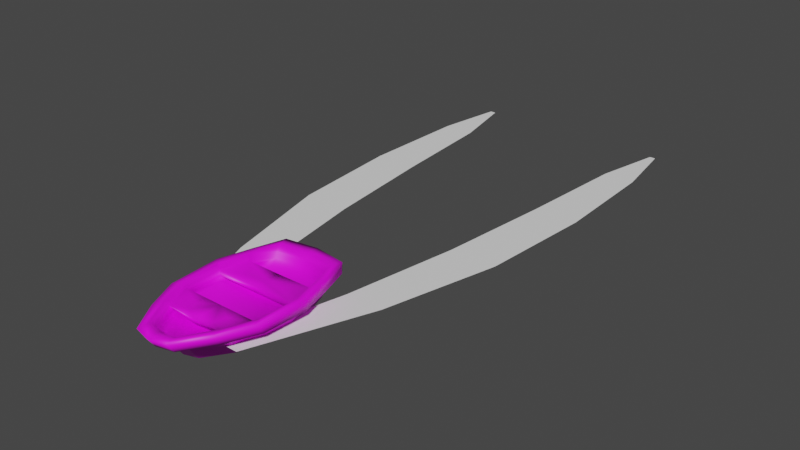 # Source: water_trail.blend  (saved by Blender 3.3.6; exported with 4.5.12 LTS)
import bpy
from mathutils import Matrix  # noqa: F401  (used for matrix-valued properties, if any)

bpy.ops.wm.read_factory_settings(use_empty=True)
scene = bpy.context.scene
scene.name = 'Scene'

# ---- collections
col_collection = bpy.data.collections.new('Collection'); scene.collection.children.link(col_collection)

# ---- images (referenced by path relative to the original .blend; pixels are not part of the script)
import os
ASSET_DIR = os.environ.get("B2B_ASSET_DIR", "")  # directory of the original .blend (textures are referenced by path, not embedded)
HERE = os.path.dirname(os.path.abspath(__file__))  # packed textures are extracted next to this script under _unpacked/

def load_image(name, relpath, width, height, colorspace="sRGB"):
    """Load a texture the original file referenced (path relative to the .blend, or extracted next to this script)."""
    p = next((c for c in (os.path.join(HERE, relpath), os.path.join(ASSET_DIR, relpath)) if relpath and os.path.exists(c)), "")
    if p:
        img = bpy.data.images.load(p, check_existing=True)
        img.name = name
    else:  # same state as the original file: an image datablock whose file is absent (Cycles renders it pink)
        img = bpy.data.images.new(name, width, height)
        img.source = "FILE"
        img.filepath = "//" + (relpath or name)
    img.colorspace_settings.name = colorspace
    return img
img_colors_psd = load_image('colors.psd', 'colors.psd', 1024, 1024, 'sRGB')

# ---- materials (node trees are filled in below, after node groups)
mat_material_001 = bpy.data.materials.new('Material.001')
mat_material_001.alpha_threshold = 0.0
mat_material_001.use_transparent_shadow = False
mat_material_001.roughness = 0.5
mat_material_001.line_color = (0.0, 0.0, 0.0, 1.0)

# ---- material node trees
mat_material_001.use_nodes = True; mat_material_001.node_tree.nodes.clear()
_N = mat_material_001.node_tree.nodes; _L = mat_material_001.node_tree.links
n0 = _N.new('ShaderNodeOutputMaterial'); n0.name = 'Material Output'; n0.location = (300, 300)
n1 = _N.new('ShaderNodeBsdfPrincipled'); n1.name = 'Principled BSDF'; n1.location = (10, 300)
n1.distribution = 'GGX'
n1.subsurface_method = 'RANDOM_WALK_SKIN'
n1.inputs[3].default_value = 1.45
n1.inputs[27].default_value = (0.0, 0.0, 0.0, 1.0)
n1.inputs[28].default_value = 1.0
n2 = _N.new('ShaderNodeTexImage'); n2.name = 'Image Texture'; n2.location = (-428, 156)
n2.image = img_colors_psd
_L.new(n1.outputs[0], n0.inputs[0])
_L.new(n2.outputs[0], n1.inputs[0])
n0.is_active_output = True

# ---- world
world_world = bpy.data.worlds.new('World'); scene.world = world_world
world_world.use_nodes = True; world_world.node_tree.nodes.clear()
_N = world_world.node_tree.nodes; _L = world_world.node_tree.links
n0 = _N.new('ShaderNodeOutputWorld'); n0.name = 'World Output'; n0.location = (300, 300)
n1 = _N.new('ShaderNodeBackground'); n1.name = 'Background'; n1.location = (10, 300)
n1.inputs[0].default_value = (0.05088, 0.05088, 0.05088, 1.0)
_L.new(n1.outputs[0], n0.inputs[0])
n0.is_active_output = True
world_world.color = (0.05088, 0.05088, 0.05088)
world_world.use_sun_shadow = False
world_world.sun_shadow_jitter_overblur = 0.0

# ---- meshes
me_cube_001 = bpy.data.meshes.new('Cube.001')
me_cube_001.from_pydata([(0.2991, -1.378, -0.175), (0.3506, -1.854, 0.5083), (0.5139, 1.472, -0.1832), (0.6783, 1.598, 0.5083), (0.5429, -0.7251, -0.2823), (0.7256, -0.1347, -0.2823), (0.7561, 0.2952, -0.2823), (0.6363, 0.8857, -0.2823), (0.8559, 0.9588, 0.5083), (1.03, 0.3196, 0.5083), (0.9856, -0.5753, 0.5083), (0.7204, -1.214, 0.5083), (0.69, 1.563, 0.2783), (0.355, -1.697, 0.2783), (0.8715, 0.9375, 0.2783), (1.049, 0.3125, 0.2783), (1.004, -0.4471, 0.2783), (0.7329, -1.072, 0.2783), (0.741, 1.831, 0.5076), (0.792, -1.437, 0.5023), (0.3777, -2.093, 0.5004), (0.9519, 1.15, 0.5097), (1.159, 0.4008, 0.5117), (1.101, -0.7325, 0.5073), (0.7551, 1.793, 0.2778), (0.3832, -1.936, 0.2705), (0.9688, 1.128, 0.2798), (1.181, 0.3885, 0.2818), (1.124, -0.5893, 0.2781), (0.8061, -1.294, 0.2725), (0.5868, 1.299, 0.2009), (0.6215, -1.026, 0.2009), (0.3158, -1.555, 0.2009), (0.7336, 0.7706, 0.2009), (0.8775, 0.2421, 0.2009), (0.8409, -0.4978, 0.2009), (0.3377, -1.743, 0.3944), (0.8107, 0.8891, 0.3944), (0.9734, 0.2909, 0.3944), (0.6838, -1.145, 0.3944), (0.6444, 1.487, 0.3944), (0.932, -0.5466, 0.3944), (0.0, 1.579, -0.1832), (0.0, 1.705, 0.5083), (0.0, -1.47, -0.175), (0.0, -1.946, 0.5083), (0.0, 0.8857, -0.4413), (0.0, 0.2952, -0.4413), (0.0, -0.1347, -0.4413), (0.0, -0.7251, -0.4413), (0.0, -1.79, 0.2783), (0.0, 1.67, 0.2783), (0.0, 1.938, 0.5076), (0.0, -2.186, 0.5004), (0.0, -2.029, 0.2705), (0.0, 1.9, 0.2778), (0.0, 1.406, 0.2009), (0.0, -1.647, 0.2009), (0.0, 0.7706, 0.2009), (0.0, 0.2421, 0.2009), (0.0, -0.4978, 0.2009), (0.0, -1.026, 0.2009), (0.0, -1.836, 0.3944), (0.0, 1.594, 0.3944), (0.8559, 0.9588, 0.5083), (1.03, 0.3196, 0.5083), (0.9734, 0.2909, 0.3944), (0.8107, 0.8891, 0.3944), (0.3268, -1.649, 0.2977), (0.7721, 0.8298, 0.2977), (0.6527, -1.086, 0.2977), (0.9254, 0.2665, 0.2977), (0.6156, 1.393, 0.2977), (0.8865, -0.5222, 0.2977), (0.0, -1.742, 0.2977), (0.0, 1.5, 0.2977), (0.0, 0.2665, 0.2977), (0.0, 0.2909, 0.3944), (0.0, 0.8891, 0.3944), (0.0, 0.8298, 0.2977), (0.0, -0.5222, 0.2977), (0.0, -0.5466, 0.3944), (0.0, -1.162, 0.3944), (0.0, -1.162, 0.2977), (0.7694, -0.9385, 0.3944), (0.7428, -1.003, 0.3944), (0.3151, -1.002, 0.3944), (0.0, 0.601, 0.3944), (0.0, 0.5085, 0.3944), (0.3966, 0.5372, 0.3944), (0.3996, -0.5222, 0.2977), (0.3117, -0.5222, 0.2977), (0.3961, -0.5466, 0.3944), (0.319, -0.5466, 0.3944), (0.4054, -0.7657, 0.3944)], [], [(8, 9, 22, 21), (15, 14, 26, 27), (49, 4, 0, 44), (68, 70, 31, 32), (71, 69, 33, 34), (74, 68, 32, 57), (42, 2, 7, 46), (46, 7, 6, 47), (47, 6, 5, 48), (48, 5, 4, 49), (3, 8, 21, 18), (16, 15, 27, 28), (17, 16, 28, 29), (11, 1, 20, 19), (5, 16, 17, 4), (6, 15, 16, 5), (7, 14, 15, 6), (2, 12, 14, 7), (4, 17, 13, 0), (42, 51, 12, 2), (55, 52, 18, 24), (29, 19, 20, 25), (24, 18, 21, 26), (26, 21, 22, 27), (27, 22, 23, 28), (28, 23, 19, 29), (14, 12, 24, 26), (9, 10, 23, 22), (50, 13, 25, 54), (10, 11, 19, 23), (43, 3, 18, 52), (13, 17, 29, 25), (73, 71, 34, 35), (70, 73, 35, 31), (69, 72, 30, 33), (8, 3, 40, 37), (11, 85, 39), (10, 9, 38, 41), (45, 1, 36, 62), (37, 38, 66, 67), (1, 11, 39, 36), (3, 43, 63, 40), (35, 60, 61, 31), (34, 59, 60, 35), (33, 58, 59, 34), (30, 56, 58, 33), (31, 61, 57, 32), (12, 51, 55, 24), (1, 45, 53, 20), (25, 20, 53, 54), (0, 13, 50, 44), (72, 75, 56, 30), (65, 64, 67, 66), (38, 9, 65, 66), (8, 37, 67, 64), (9, 8, 64, 65), (40, 63, 75, 72), (37, 40, 72, 69), (39, 85, 86, 82), (41, 38, 71, 73), (62, 36, 68, 74), (38, 89, 88, 77), (36, 39, 70, 68), (37, 69, 79, 78), (71, 38, 77, 76), (69, 71, 76, 79), (41, 73, 90, 92), (73, 70, 83, 90), (70, 39, 82, 83), (84, 86, 85), (82, 86, 81), (81, 86, 94, 93), (84, 10, 41), (85, 11, 10, 84), (88, 89, 87), (89, 38, 37), (37, 78, 87, 89), (92, 90, 91, 93), (93, 91, 80, 81), (90, 83, 91), (91, 83, 80), (93, 94, 92), (94, 84, 41, 92), (84, 94, 86)])
me_cube_001.polygons.foreach_set('use_smooth', [True] * 84)
_uv = me_cube_001.uv_layers.new(name='UVMap')
_uv.uv.foreach_set('vector', [0.142, 0.4593, 0.142, 0.4593, 0.142, 0.4593, 0.142, 0.4593, 0.2475, 0.4359, 0.2475, 0.4359, 0.2475, 0.4359, 0.2475, 0.4359, 0.05996, 0.4398, 0.05996, 0.4398, 0.05996, 0.4398, 0.05996, 0.4398, 0.05996, 0.4398, 0.05996, 0.4398, 0.05996, 0.4398, 0.05996, 0.4398, 0.05996, 0.4398, 0.05996, 0.4398, 0.05996, 0.4398, 0.05996, 0.4398, 0.05996, 0.4398, 0.05996, 0.4398, 0.05996, 0.4398, 0.05996, 0.4398, 0.05996, 0.4398, 0.05996, 0.4398, 0.05996, 0.4398, 0.05996, 0.4398, 0.05996, 0.4398, 0.05996, 0.4398, 0.05996, 0.4398, 0.05996, 0.4398, 0.05996, 0.4398, 0.05996, 0.4398, 0.05996, 0.4398, 0.05996, 0.4398, 0.05996, 0.4398, 0.05996, 0.4398, 0.05996, 0.4398, 0.05996, 0.4398, 0.142, 0.4593, 0.142, 0.4593, 0.142, 0.4593, 0.142, 0.4593, 0.2475, 0.4359, 0.2475, 0.4359, 0.2475, 0.4359, 0.2475, 0.4359, 0.2475, 0.4359, 0.2475, 0.4359, 0.2475, 0.4359, 0.2475, 0.4359, 0.142, 0.4593, 0.142, 0.4593, 0.142, 0.4593, 0.142, 0.4593, 0.05996, 0.4398, 0.05996, 0.4398, 0.05996, 0.4398, 0.05996, 0.4398, 0.05996, 0.4398, 0.05996, 0.4398, 0.05996, 0.4398, 0.05996, 0.4398, 0.05996, 0.4398, 0.05996, 0.4398, 0.05996, 0.4398, 0.05996, 0.4398, 0.05996, 0.4398, 0.05996, 0.4398, 0.05996, 0.4398, 0.05996, 0.4398, 0.05996, 0.4398, 0.05996, 0.4398, 0.05996, 0.4398, 0.05996, 0.4398, 0.05996, 0.4398, 0.05996, 0.4398, 0.05996, 0.4398, 0.05996, 0.4398, 0.2475, 0.4359, 0.2475, 0.4359, 0.2475, 0.4359, 0.2475, 0.4359, 0.2475, 0.4359, 0.2475, 0.4359, 0.2475, 0.4359, 0.2475, 0.4359, 0.2475, 0.4359, 0.2475, 0.4359, 0.2475, 0.4359, 0.2475, 0.4359, 0.2475, 0.4359, 0.2475, 0.4359, 0.2475, 0.4359, 0.2475, 0.4359, 0.2475, 0.4359, 0.2475, 0.4359, 0.2475, 0.4359, 0.2475, 0.4359, 0.2475, 0.4359, 0.2475, 0.4359, 0.2475, 0.4359, 0.2475, 0.4359, 0.2475, 0.4359, 0.2475, 0.4359, 0.2475, 0.4359, 0.2475, 0.4359, 0.142, 0.4593, 0.142, 0.4593, 0.142, 0.4593, 0.142, 0.4593, 0.2475, 0.4359, 0.2475, 0.4359, 0.2475, 0.4359, 0.2475, 0.4359, 0.142, 0.4593, 0.142, 0.4593, 0.142, 0.4593, 0.142, 0.4593, 0.142, 0.4593, 0.142, 0.4593, 0.142, 0.4593, 0.142, 0.4593, 0.2475, 0.4359, 0.2475, 0.4359, 0.2475, 0.4359, 0.2475, 0.4359, 0.05996, 0.4398, 0.05996, 0.4398, 0.05996, 0.4398, 0.05996, 0.4398, 0.05996, 0.4398, 0.05996, 0.4398, 0.05996, 0.4398, 0.05996, 0.4398, 0.05996, 0.4398, 0.05996, 0.4398, 0.05996, 0.4398, 0.05996, 0.4398, 0.05996, 0.4398, 0.05996, 0.4398, 0.05996, 0.4398, 0.05996, 0.4398, 0.05996, 0.4398, 0.05996, 0.4398, 0.05996, 0.4398, 0.05996, 0.4398, 0.05996, 0.4398, 0.05996, 0.4398, 0.05996, 0.4398, 0.05996, 0.4398, 0.05996, 0.4398, 0.05996, 0.4398, 0.05996, 0.4398, 0.05996, 0.4398, 0.05996, 0.4398, 0.05996, 0.4398, 0.05996, 0.4398, 0.05996, 0.4398, 0.05996, 0.4398, 0.05996, 0.4398, 0.05996, 0.4398, 0.05996, 0.4398, 0.05996, 0.4398, 0.05996, 0.4398, 0.05996, 0.4398, 0.1381, 0.432, 0.1381, 0.432, 0.1381, 0.432, 0.1381, 0.432, 0.1381, 0.432, 0.1381, 0.432, 0.1381, 0.432, 0.1381, 0.432, 0.1381, 0.432, 0.1381, 0.432, 0.1381, 0.432, 0.1381, 0.432, 0.1381, 0.432, 0.1381, 0.432, 0.1381, 0.432, 0.1381, 0.432, 0.1381, 0.432, 0.1381, 0.432, 0.1381, 0.432, 0.1381, 0.432, 0.2475, 0.4359, 0.2475, 0.4359, 0.2475, 0.4359, 0.2475, 0.4359, 0.142, 0.4593, 0.142, 0.4593, 0.142, 0.4593, 0.142, 0.4593, 0.2475, 0.4359, 0.2475, 0.4359, 0.2475, 0.4359, 0.2475, 0.4359, 0.05996, 0.4398, 0.05996, 0.4398, 0.05996, 0.4398, 0.05996, 0.4398, 0.05996, 0.4398, 0.05996, 0.4398, 0.05996, 0.4398, 0.05996, 0.4398, 0.05996, 0.4398, 0.05996, 0.4398, 0.05996, 0.4398, 0.05996, 0.4398, 0.05996, 0.4398, 0.05996, 0.4398, 0.05996, 0.4398, 0.05996, 0.4398, 0.05996, 0.4398, 0.05996, 0.4398, 0.05996, 0.4398, 0.05996, 0.4398, 0.05996, 0.4398, 0.05996, 0.4398, 0.05996, 0.4398, 0.05996, 0.4398, 0.05996, 0.4398, 0.05996, 0.4398, 0.05996, 0.4398, 0.05996, 0.4398, 0.05996, 0.4398, 0.05996, 0.4398, 0.05996, 0.4398, 0.05996, 0.4398, 0.05996, 0.4398, 0.05996, 0.4398, 0.05996, 0.4398, 0.05996, 0.4398, 0.05996, 0.4398, 0.05996, 0.4398, 0.05996, 0.4398, 0.05996, 0.4398, 0.05996, 0.4398, 0.05996, 0.4398, 0.05996, 0.4398, 0.05996, 0.4398, 0.05996, 0.4398, 0.05996, 0.4398, 0.05996, 0.4398, 0.05996, 0.4398, 0.05996, 0.4398, 0.05996, 0.4398, 0.05996, 0.4398, 0.05996, 0.4398, 0.1498, 0.4359, 0.1498, 0.4359, 0.1498, 0.4359, 0.1498, 0.4359, 0.1498, 0.4359, 0.1498, 0.4359, 0.1498, 0.4359, 0.1498, 0.4359, 0.1498, 0.4359, 0.1498, 0.4359, 0.1498, 0.4359, 0.1498, 0.4359, 0.1732, 0.4515, 0.1732, 0.4515, 0.1732, 0.4515, 0.1732, 0.4515, 0.2709, 0.4437, 0.2709, 0.4437, 0.2709, 0.4437, 0.2709, 0.4437, 0.05996, 0.4398, 0.05996, 0.4398, 0.05996, 0.4398, 0.05996, 0.4398, 0.1439, 0.4515, 0.1439, 0.4515, 0.1439, 0.4515, 0.05996, 0.4398, 0.05996, 0.4398, 0.05996, 0.4398, 0.05996, 0.4398, 0.05996, 0.4398, 0.05996, 0.4398, 0.05996, 0.4398, 0.05996, 0.4398, 0.05996, 0.4398, 0.05996, 0.4398, 0.05996, 0.4398, 0.05996, 0.4398, 0.05996, 0.4398, 0.05996, 0.4398, 0.1615, 0.4554, 0.1615, 0.4554, 0.1615, 0.4554, 0.05996, 0.4398, 0.05996, 0.4398, 0.05996, 0.4398, 0.05996, 0.4398, 0.05996, 0.4398, 0.05996, 0.4398, 0.05996, 0.4398, 0.2475, 0.4476, 0.2475, 0.4476, 0.2475, 0.4476, 0.2475, 0.4476, 0.1732, 0.4515, 0.1732, 0.4515, 0.1732, 0.4515, 0.1732, 0.4515, 0.2709, 0.4437, 0.2709, 0.4437, 0.2709, 0.4437, 0.2709, 0.4437, 0.2709, 0.4437, 0.2709, 0.4437, 0.1342, 0.4359, 0.1342, 0.4359, 0.1342, 0.4359, 0.05996, 0.4398, 0.05996, 0.4398, 0.05996, 0.4398, 0.05996, 0.4398, 0.05996, 0.4398, 0.05996, 0.4398, 0.05996, 0.4398])
me_cube_001.materials.append(mat_material_001)
me_cube_001.update()
me_plane_001 = bpy.data.meshes.new('Plane.001')
me_plane_001.from_pydata([(-0.8535, -1.0, 0.0), (-0.3713, -1.0, 0.0), (-2.386, 10.99, 0.0), (-2.255, 10.99, 0.0), (-2.722, 6.923, 0.0), (-2.521, 4.282, 0.0), (-1.871, 1.641, 0.0), (-1.01, 1.641, 0.0), (-1.449, 4.282, 0.0), (-1.725, 6.923, 0.0), (-1.93, 9.469, 0.0), (-2.638, 9.469, 0.0)], [], [(11, 10, 3, 2), (0, 1, 7, 6), (6, 7, 8, 5), (5, 8, 9, 4), (4, 9, 10, 11)])
_uv = me_plane_001.uv_layers.new(name='UVMap')
_uv.uv.foreach_set('vector', [1.0, 0.09359, 0.0, 0.09359, 0.0, 0.0, 1.0, 0.0, 1.0, 1.0, 0.0, 1.0, 0.0, 0.75, 1.0, 0.75, 1.0, 0.75, 0.0, 0.75, 0.0, 0.5, 1.0, 0.5, 1.0, 0.5, 0.0, 0.5, 0.0, 0.25, 1.0, 0.25, 1.0, 0.25, 0.0, 0.25, 0.0, 0.09359, 1.0, 0.09359])
me_plane_001.update()

# ---- objects
ob_cube = bpy.data.objects.new('Cube', me_cube_001)
ob_water_trail = bpy.data.objects.new('water_trail', me_plane_001)

# ---- transforms, parenting, visibility, modifiers, constraints
ob_cube.location = (0.0, 0.0, 0.0)
_m = ob_cube.modifiers.new('Mirror', 'MIRROR')
_m.use_clip = True
ob_water_trail.location = (0.0, 0.0, 0.0)
_m = ob_water_trail.modifiers.new('Mirror', 'MIRROR')

# ---- collection membership
col_collection.objects.link(ob_cube)
col_collection.objects.link(ob_water_trail)

# ---- scene / render settings (as saved in the file)
scene.frame_start = 1; scene.frame_end = 250; scene.frame_set(1)
scene.render.engine = 'BLENDER_EEVEE_NEXT'
scene.cycles.sampling_pattern = 'TABULATED_SOBOL'
scene.cycles.use_light_tree = False
scene.view_settings.view_transform = 'Filmic'
bpy.context.view_layer.update()

# ---- added for rendering (the .blend has no active camera and no usable light): camera, sun
cam_auto = bpy.data.cameras.new('AutoCamera')
cam_auto.lens = 50.0
cam_auto.sensor_width = 36.0
cam_auto.clip_end = 1000.0
ob_auto_camera = bpy.data.objects.new('AutoCamera', cam_auto)
scene.collection.objects.link(ob_auto_camera)
ob_auto_camera.location = (13.2218, -11.4627, 10.6127)
ob_auto_camera.rotation_euler = (1.09748, -7.21219e-08, 0.694738)
scene.camera = ob_auto_camera
light_auto_sun = bpy.data.lights.new('AutoSun', 'SUN')
light_auto_sun.energy = 3.0
light_auto_sun.angle = 0.0523599
ob_auto_sun = bpy.data.objects.new('AutoSun', light_auto_sun)
scene.collection.objects.link(ob_auto_sun)
ob_auto_sun.rotation_euler = (0.872665, 0.174533, 0.523599)
bpy.context.view_layer.update()
